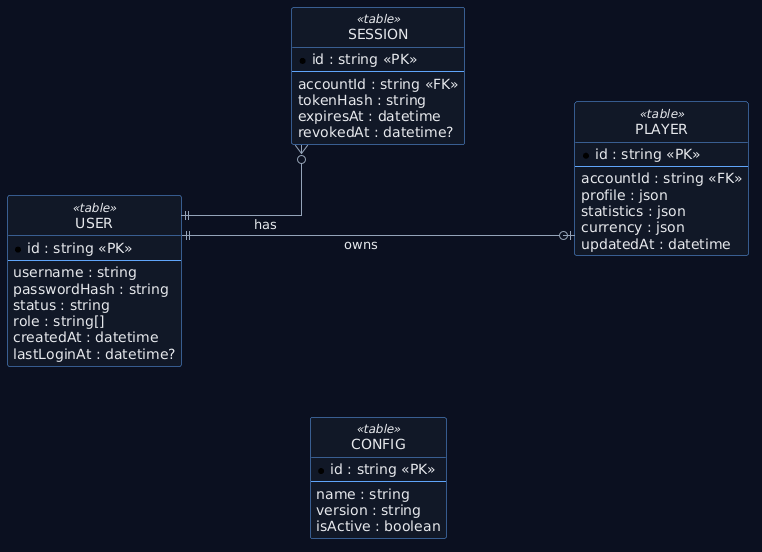

The diagram above was rendered by PlantUML. Its source (embedded in the PNG):
@startuml
left to right direction
hide circle
skinparam backgroundColor #0b1020
skinparam linetype ortho
skinparam shadowing false
skinparam defaultFontName DejaVu Sans
skinparam defaultFontColor #e5e7eb
skinparam ArrowColor #94a3b8
skinparam ArrowThickness 1
skinparam nodesep 90
skinparam ranksep 110
skinparam class {
  BackgroundColor #111827
  BorderColor #60a5fa
  FontColor #e5e7eb
}
skinparam stereotype {
  CBackgroundColor #1f2937
  CBorderColor #93c5fd
  CFontColor #dbeafe
}

entity "USER" as USER <<table>> {
  * id : string <<PK>>
  --
  username : string
  passwordHash : string
  status : string
  role : string[]
  createdAt : datetime
  lastLoginAt : datetime?
}
entity "SESSION" as SESSION <<table>> {
  * id : string <<PK>>
  --
  accountId : string <<FK>>
  tokenHash : string
  expiresAt : datetime
  revokedAt : datetime?
}
entity "PLAYER" as PLAYER <<table>> {
  * id : string <<PK>>
  --
  accountId : string <<FK>>
  profile : json
  statistics : json
  currency : json
  updatedAt : datetime
}
entity "CONFIG" as CONFIG <<table>> {
  * id : string <<PK>>
  --
  name : string
  version : string
  isActive : boolean
}

USER ||--o{ SESSION : has
USER ||--o| PLAYER : owns
USER -[hidden]- CONFIG
SESSION -[hidden]- PLAYER
@enduml